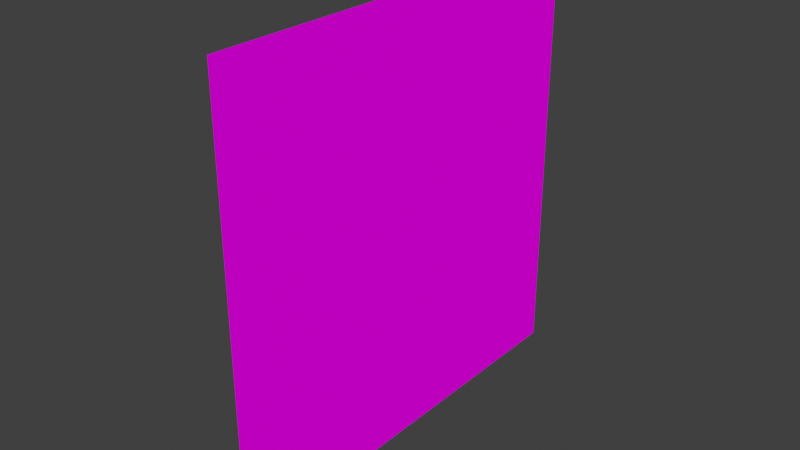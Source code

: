 # Source: buck.blend  (saved by Blender 4.3.34; exported with 4.5.12 LTS)
import bpy
from mathutils import Matrix  # noqa: F401  (used for matrix-valued properties, if any)

bpy.ops.wm.read_factory_settings(use_empty=True)
scene = bpy.context.scene
scene.name = 'Scene'

# ---- collections
col_collection = bpy.data.collections.new('Collection'); scene.collection.children.link(col_collection)

# ---- images (referenced by path relative to the original .blend; pixels are not part of the script)
import os
ASSET_DIR = os.environ.get("B2B_ASSET_DIR", "")  # directory of the original .blend (textures are referenced by path, not embedded)
HERE = os.path.dirname(os.path.abspath(__file__))  # packed textures are extracted next to this script under _unpacked/

def load_image(name, relpath, width, height, colorspace="sRGB"):
    """Load a texture the original file referenced (path relative to the .blend, or extracted next to this script)."""
    p = next((c for c in (os.path.join(HERE, relpath), os.path.join(ASSET_DIR, relpath)) if relpath and os.path.exists(c)), "")
    if p:
        img = bpy.data.images.load(p, check_existing=True)
        img.name = name
    else:  # same state as the original file: an image datablock whose file is absent (Cycles renders it pink)
        img = bpy.data.images.new(name, width, height)
        img.source = "FILE"
        img.filepath = "//" + (relpath or name)
    img.colorspace_settings.name = colorspace
    return img
img_idle_png = load_image('idle.png', 'idle.png', 1024, 1024, 'sRGB')

# ---- materials (node trees are filled in below, after node groups)
mat_idle = bpy.data.materials.new('idle')
mat_idle.surface_render_method = 'BLENDED'
mat_idle.blend_method = 'BLEND'
mat_idle.use_transparency_overlap = False
mat_idle.show_transparent_back = False
mat_idle.use_transparent_shadow = False

# ---- material node trees
mat_idle.use_nodes = True; mat_idle.node_tree.nodes.clear()
_N = mat_idle.node_tree.nodes; _L = mat_idle.node_tree.links
n0 = _N.new('ShaderNodeOutputMaterial'); n0.name = 'Material Output'; n0.location = (285, 302)
n1 = _N.new('ShaderNodeTexImage'); n1.name = 'Image Texture'; n1.location = (-360, 308)
n1.image = img_idle_png
n1.interpolation = 'Closest'
n1.extension = 'CLIP'
n2 = _N.new('ShaderNodeBsdfPrincipled'); n2.name = 'Principled BSDF'; n2.location = (-20, 318)
n2.distribution = 'GGX'
n2.subsurface_method = 'RANDOM_WALK_SKIN'
n2.inputs[2].default_value = 1.0
n2.inputs[3].default_value = 1.0
n2.inputs[11].default_value = 1.641
n2.inputs[13].default_value = 0.0
n2.inputs[20].default_value = 0.0
n2.inputs[27].default_value = (0.0, 0.0, 0.0, 1.0)
n2.inputs[28].default_value = 1.0
_L.new(n1.outputs[0], n2.inputs[0])
_L.new(n2.outputs[0], n0.inputs[0])
_L.new(n1.outputs[1], n2.inputs[4])
n0.is_active_output = True

# ---- world
world_world = bpy.data.worlds.new('World'); scene.world = world_world
world_world.use_nodes = True; world_world.node_tree.nodes.clear()
_N = world_world.node_tree.nodes; _L = world_world.node_tree.links
n0 = _N.new('ShaderNodeOutputWorld'); n0.name = 'World Output'; n0.location = (300, 300)
n1 = _N.new('ShaderNodeBackground'); n1.name = 'Background'; n1.location = (10, 300)
n1.inputs[0].default_value = (0.05088, 0.05088, 0.05088, 1.0)
_L.new(n1.outputs[0], n0.inputs[0])
n0.is_active_output = True
world_world.color = (0.05088, 0.05088, 0.05088)
world_world.use_sun_shadow = False
world_world.sun_shadow_jitter_overblur = 0.0

# ---- meshes
me_plane_003 = bpy.data.meshes.new('Plane.003')
me_plane_003.from_pydata([(-1.284, -0.9848, -0.25), (-1.072, -0.6421, -0.25), (-1.285, -0.5855, -0.25), (-1.073, -0.5857, -0.25), (-1.072, -0.9866, -0.25), (-1.284, -0.9848, -0.0625), (-1.072, -0.6421, -0.0625), (-1.285, -0.5855, -0.0625), (-1.073, -0.5857, -0.0625), (-1.072, -0.9849, -0.0625), (-0.5126, -0.9849, -0.0625), (-0.9746, -0.6435, -0.0625), (-0.9746, -0.9849, -0.0625), (-0.8521, 0.6088, -0.25), (-1.285, 0.6002, -0.25), (-1.072, 0.7858, -0.25), (-1.285, 0.9288, -0.25), (-1.072, 0.9272, -0.25), (-1.073, 0.6045, -0.25), (-0.8521, 0.6088, -0.0625), (-0.732, 0.7846, -0.0625), (-1.072, 0.7858, -0.0625), (-1.285, 0.9288, -0.0625), (-1.072, 0.9272, -0.0625), (-1.073, 0.6045, -0.0625), (-1.285, 0.6002, -0.0625), (-0.5126, -0.9885, -0.25), (0.4036, -0.8549, -0.25), (-0.2666, 0.9955, -0.25), (0.6794, 0.5158, -0.25), (0.9202, -0.1273, -0.25), (0.7262, -0.5483, -0.25), (0.8618, 0.1995, -0.25), (0.1753, -0.9968, -0.25), (-1.107, -0.003932, -0.25), (-0.9746, -0.6435, -0.25), (-0.732, 0.7846, -0.25), (-0.5796, 0.9565, -0.25), (-1.04, 0.3305, -0.25), (0.8661, -0.3554, -0.25), (0.9273, 0.05369, -0.25), (0.7739, 0.3687, -0.25), (0.5772, 1.209, -0.25), (0.8731, 0.7269, -0.25), (0.8125, 0.6082, -0.25), (0.8719, 0.9623, -0.25), (0.1221, 1.209, -0.25), (-0.06902, 1.199, -0.25), (0.3664, 1.298, -0.25), (0.1217, 1.293, -0.25), (0.783, 1.082, -0.25), (0.6961, 1.147, -0.25), (-0.6833, 0.898, -0.25), (-0.8419, -1.16, -0.25), (-0.6232, -1.276, -0.25), (-1.276, -1.615, -0.25), (-1.175, -1.681, -0.25), (0.8743, 0.85, -0.25), (1.023, 0.733, -0.25), (1.024, 0.8438, -0.25), (0.8731, 0.7269, -0.09375), (0.8743, 0.85, -0.09375), (1.023, 0.733, -0.09375), (1.024, 0.8438, -0.09375), (-0.6232, -1.276, -0.009222), (0.3664, 1.298, -0.009222), (0.5772, 1.209, -0.009222), (-0.8521, 0.6088, -0.009222), (-0.5796, 0.9565, -0.009222), (0.1221, 1.209, -0.009222), (0.8618, 0.1995, -0.009222), (0.4036, -0.8549, -0.009222), (-1.276, -1.615, -0.009222), (0.783, 1.082, -0.009222), (0.8125, 0.6082, -0.009222), (-1.04, 0.3305, -0.009222), (0.1217, 1.293, -0.009222), (0.1753, -0.9968, -0.009222), (-0.2666, 0.9955, -0.009222), (0.8731, 0.7269, -0.009222), (0.6961, 1.147, -0.009222), (-1.175, -1.681, -0.009222), (0.8719, 0.9623, -0.009222), (0.8661, -0.3554, -0.009222), (-1.107, -0.003932, -0.009222), (0.6794, 0.5158, -0.009222), (-0.6833, 0.898, -0.009222), (-0.5126, -0.9849, -0.009222), (0.9273, 0.05369, -0.009222), (-0.9746, -0.6435, -0.009222), (0.9202, -0.1273, -0.009222), (0.8743, 0.85, -0.009222), (-0.8419, -1.16, -0.009222), (-0.06902, 1.199, -0.009222), (0.7739, 0.3687, -0.009222), (-0.732, 0.7846, -0.009222), (0.7262, -0.5483, -0.009222), (-0.5126, -0.9885, -0.009222)], [], [(7, 8, 3, 2), (8, 6, 1, 3), (5, 7, 2, 0), (3, 1, 4, 0, 2), (26, 4, 1, 35), (0, 4, 9, 5), (5, 9, 6, 8, 7), (9, 4, 26, 10, 12), (9, 12, 11, 6), (12, 10, 11), (21, 20, 36, 15), (22, 23, 17, 16), (23, 21, 15, 17), (19, 24, 18, 13), (25, 22, 16, 14), (13, 18, 15, 36), (17, 15, 18, 14, 16), (18, 24, 25, 14), (19, 20, 21, 23, 22, 25, 24), (47, 46, 42, 51, 50, 45, 57, 43, 44, 29, 28), (33, 54, 53, 26), (54, 56, 55, 53), (43, 79, 74, 44), (45, 82, 91, 57), (19, 67, 95, 20), (1, 6, 11, 35), (57, 59, 58, 43), (63, 62, 58, 59), (62, 60, 43, 58), (61, 63, 59, 57), (61, 60, 62, 63), (43, 60, 79), (19, 13, 67), (13, 38, 75, 67), (35, 34, 38, 13, 36, 52, 37, 28, 29, 41, 32, 40, 30, 39, 31, 27, 33, 26), (49, 48, 42, 46), (71, 77, 33, 27), (84, 75, 38, 34), (94, 70, 32, 41), (73, 82, 45, 50), (64, 81, 56, 54), (70, 88, 40, 32), (88, 90, 30, 40), (65, 66, 42, 48), (81, 72, 55, 56), (96, 71, 27, 31), (83, 96, 31, 39), (77, 64, 54, 33), (89, 84, 34, 35), (90, 83, 39, 30), (68, 78, 28, 37), (74, 85, 29, 44), (92, 97, 26, 53), (95, 36, 20), (78, 93, 47, 28), (95, 86, 52, 36), (86, 68, 37, 52), (91, 79, 60, 61), (85, 94, 41, 29), (87, 89, 11, 10), (66, 80, 51, 42), (80, 73, 50, 51), (72, 92, 53, 55), (47, 93, 69, 46), (49, 46, 69, 76), (49, 76, 65, 48)])
_uv = me_plane_003.uv_layers.new(name='UVMap')
_uv.uv.foreach_set('vector', [0.4208, 0.001591, 0.4208, 0.02107, 0.4208, 0.02107, 0.4208, 0.001591, 0.4208, 0.02107, 0.413, 0.02115, 0.413, 0.02115, 0.4208, 0.02107, 0.3658, 0.001667, 0.4208, 0.001591, 0.4208, 0.001591, 0.3658, 0.001667, 0.4208, 0.02107, 0.413, 0.02115, 0.3656, 0.02114, 0.3658, 0.001667, 0.4208, 0.001591, 0.3653, 0.07247, 0.3656, 0.02114, 0.413, 0.02115, 0.4128, 0.03009, 0.3658, 0.001667, 0.3656, 0.02114, 0.3658, 0.02115, 0.3658, 0.001667, 0.3658, 0.001667, 0.3658, 0.02115, 0.413, 0.02115, 0.4208, 0.02107, 0.4208, 0.001591, 0.3658, 0.02115, 0.3656, 0.02114, 0.3653, 0.07247, 0.3658, 0.07247, 0.3658, 0.03009, 0.3658, 0.02115, 0.3658, 0.03009, 0.4128, 0.03009, 0.413, 0.02115, 0.3658, 0.03009, 0.3658, 0.07247, 0.4128, 0.03009, 0.6095, 0.02116, 0.6094, 0.05234, 0.6094, 0.05234, 0.6095, 0.02116, 0.6292, 0.001602, 0.629, 0.02116, 0.629, 0.02116, 0.6292, 0.001602, 0.629, 0.02116, 0.6095, 0.02116, 0.6095, 0.02116, 0.629, 0.02116, 0.5852, 0.04132, 0.5846, 0.02107, 0.5846, 0.02107, 0.5852, 0.04132, 0.584, 0.001602, 0.6292, 0.001602, 0.6292, 0.001602, 0.584, 0.001602, 0.5852, 0.04132, 0.5846, 0.02107, 0.6095, 0.02116, 0.6094, 0.05234, 0.629, 0.02116, 0.6095, 0.02116, 0.5846, 0.02107, 0.584, 0.001602, 0.6292, 0.001602, 0.5846, 0.02107, 0.5846, 0.02107, 0.584, 0.001602, 0.584, 0.001602, 0.5852, 0.04132, 0.6094, 0.05234, 0.6095, 0.02116, 0.629, 0.02116, 0.6292, 0.001602, 0.584, 0.001602, 0.5846, 0.02107, 0.6663, 0.1132, 0.6678, 0.1307, 0.6678, 0.1724, 0.6592, 0.1834, 0.6503, 0.1913, 0.6338, 0.1995, 0.6184, 0.1997, 0.6014, 0.1996, 0.5852, 0.1939, 0.5724, 0.1818, 0.6384, 0.09504, 0.364, 0.1355, 0.3259, 0.06333, 0.3416, 0.04203, 0.3657, 0.07236, 0.3259, 0.0629, 0.27, 0.0117, 0.2791, 0.002453, 0.3418, 0.04206, 0.6014, 0.1996, 0.6014, 0.1996, 0.5851, 0.194, 0.5851, 0.194, 0.6338, 0.1995, 0.6338, 0.1995, 0.6184, 0.1997, 0.6184, 0.1997, 0.5852, 0.04132, 0.5852, 0.04132, 0.6094, 0.05234, 0.6094, 0.05234, 0.413, 0.02115, 0.413, 0.02115, 0.4128, 0.03009, 0.4128, 0.03009, 0.6184, 0.1997, 0.6175, 0.2135, 0.6023, 0.2134, 0.6014, 0.1996, 0.6175, 0.2135, 0.6023, 0.2134, 0.6023, 0.2134, 0.6175, 0.2135, 0.6023, 0.2134, 0.6014, 0.1996, 0.6014, 0.1996, 0.6023, 0.2134, 0.6184, 0.1997, 0.6175, 0.2135, 0.6175, 0.2135, 0.6184, 0.1997, 0.6184, 0.1997, 0.6014, 0.1996, 0.6023, 0.2134, 0.6175, 0.2135, 0.6014, 0.1996, 0.6014, 0.1996, 0.6014, 0.1996, 0.5852, 0.04132, 0.5852, 0.04132, 0.5852, 0.04132, 0.5852, 0.04132, 0.5468, 0.02405, 0.5468, 0.02405, 0.5852, 0.04132, 0.4128, 0.03009, 0.5008, 0.01797, 0.5468, 0.02405, 0.5852, 0.04132, 0.6094, 0.05234, 0.625, 0.05681, 0.633, 0.06633, 0.6381, 0.09521, 0.5724, 0.1818, 0.5521, 0.1905, 0.5288, 0.1986, 0.5088, 0.2046, 0.4838, 0.2039, 0.4524, 0.1989, 0.4168, 0.1841, 0.3837, 0.1565, 0.3642, 0.1356, 0.3653, 0.07247, 0.6793, 0.1307, 0.6801, 0.1531, 0.6678, 0.1724, 0.6678, 0.1307, 0.3837, 0.1565, 0.3642, 0.1356, 0.3642, 0.1356, 0.3837, 0.1565, 0.5008, 0.01797, 0.5468, 0.02405, 0.5468, 0.02405, 0.5008, 0.01797, 0.5521, 0.1905, 0.5288, 0.1986, 0.5288, 0.1986, 0.5521, 0.1905, 0.6503, 0.1913, 0.6338, 0.1995, 0.6338, 0.1995, 0.6503, 0.1913, 0.3257, 0.06232, 0.27, 0.0117, 0.27, 0.0117, 0.3257, 0.06232, 0.5288, 0.1986, 0.5088, 0.2046, 0.5088, 0.2046, 0.5288, 0.1986, 0.5088, 0.2046, 0.4838, 0.2039, 0.4838, 0.2039, 0.5088, 0.2046, 0.6801, 0.1531, 0.6678, 0.1724, 0.6678, 0.1724, 0.6801, 0.1531, 0.27, 0.0117, 0.2791, 0.002453, 0.2791, 0.002453, 0.27, 0.0117, 0.4168, 0.1841, 0.3837, 0.1565, 0.3837, 0.1565, 0.4168, 0.1841, 0.4524, 0.1989, 0.4168, 0.1841, 0.4168, 0.1841, 0.4524, 0.1989, 0.3642, 0.1356, 0.3257, 0.06232, 0.3257, 0.06232, 0.3642, 0.1356, 0.4128, 0.03009, 0.5008, 0.01797, 0.5008, 0.01797, 0.4128, 0.03009, 0.4838, 0.2039, 0.4524, 0.1989, 0.4524, 0.1989, 0.4838, 0.2039, 0.633, 0.06633, 0.6384, 0.09504, 0.6384, 0.09504, 0.633, 0.06633, 0.5851, 0.194, 0.5724, 0.1818, 0.5724, 0.1818, 0.5851, 0.194, 0.3417, 0.04226, 0.3653, 0.07247, 0.3653, 0.07247, 0.3417, 0.04226, 0.6094, 0.05234, 0.6094, 0.05234, 0.6094, 0.05234, 0.6384, 0.09504, 0.6663, 0.1132, 0.6663, 0.1132, 0.6384, 0.09504, 0.6094, 0.05234, 0.625, 0.05681, 0.625, 0.05681, 0.6094, 0.05234, 0.625, 0.05681, 0.633, 0.06633, 0.633, 0.06633, 0.625, 0.05681, 0.6184, 0.1997, 0.6014, 0.1996, 0.6014, 0.1996, 0.6184, 0.1997, 0.5724, 0.1818, 0.5521, 0.1905, 0.5521, 0.1905, 0.5724, 0.1818, 0.3658, 0.07247, 0.4128, 0.03009, 0.4128, 0.03009, 0.3658, 0.07247, 0.6678, 0.1724, 0.6592, 0.1834, 0.6592, 0.1834, 0.6678, 0.1724, 0.6592, 0.1834, 0.6503, 0.1913, 0.6503, 0.1913, 0.6592, 0.1834, 0.2791, 0.002453, 0.3417, 0.04226, 0.3417, 0.04226, 0.2791, 0.002453, 0.6663, 0.1132, 0.6663, 0.1132, 0.6691, 0.124, 0.6678, 0.1307, 0.6793, 0.137, 0.6709, 0.1371, 0.6709, 0.1313, 0.679, 0.1313, 0.6793, 0.1307, 0.6793, 0.1292, 0.6801, 0.1531, 0.6801, 0.1531])
me_plane_003.materials.append(mat_idle)
me_plane_003.use_remesh_fix_poles = True
me_plane_003.use_remesh_preserve_attributes = False
me_plane_003.update()
me_idle = bpy.data.meshes.new('idle')
me_idle.from_pydata([(-0.5, -0.5, 0.0), (0.5, -0.5, 0.0), (-0.5, 0.5, 0.0), (0.5, 0.5, 0.0)], [], [(0, 1, 3, 2)])
_uv = me_idle.uv_layers.new(name='UVMap')
_uv.uv.foreach_set('vector', [0.0, 0.0, 1.0, 0.0, 1.0, 1.0, 0.0, 1.0])
me_idle.materials.append(mat_idle)
me_idle.use_remesh_fix_poles = True
me_idle.use_remesh_preserve_attributes = False
me_idle.update()
me_plane_001 = bpy.data.meshes.new('Plane.001')
me_plane_001.from_pydata([(0.1221, 1.209, -0.125), (0.1217, 1.293, -0.125), (-0.2337, 1.208, -0.125), (-0.2341, 1.291, -0.125), (0.1221, 1.209, -0.0625), (0.1217, 1.293, -0.0625), (-0.2337, 1.208, -0.0625), (-0.2341, 1.291, -0.0625)], [], [(0, 2, 3, 1), (6, 7, 3, 2), (7, 5, 1, 3), (4, 6, 2, 0), (4, 5, 7, 6)])
_uv = me_plane_001.uv_layers.new(name='UVMap')
_uv.uv.foreach_set('vector', [0.6678, 0.1307, 0.6676, 0.09805, 0.6791, 0.09802, 0.6793, 0.1307, 0.6676, 0.09805, 0.6791, 0.09802, 0.6791, 0.09802, 0.6676, 0.09805, 0.6791, 0.09802, 0.6793, 0.1307, 0.6793, 0.1307, 0.6791, 0.09802, 0.6678, 0.1307, 0.6676, 0.09805, 0.6676, 0.09805, 0.6678, 0.1307, 0.6678, 0.1307, 0.6793, 0.1307, 0.6791, 0.09802, 0.6676, 0.09805])
me_plane_001.materials.append(None)
me_plane_001.use_remesh_fix_poles = True
me_plane_001.use_remesh_preserve_attributes = False
me_plane_001.update()
arm_armature = bpy.data.armatures.new('Armature')  # bones are not reproduced

# ---- objects
ob_plane_001 = bpy.data.objects.new('Plane.001', me_plane_003)
ob_idle = bpy.data.objects.new('idle', me_idle)
ob_skel = bpy.data.objects.new('skel', arm_armature)
ob_plane_002 = bpy.data.objects.new('Plane.002', me_plane_001)

# ---- transforms, parenting, visibility, modifiers, constraints
ob_plane_001.parent = ob_skel
ob_plane_001.location = (-2.22e-16, 0.0, -3.725e-09)
ob_plane_001.rotation_euler = (-0.0, -1.571, 0.0)
ob_plane_001.scale = (0.4666, 0.7, 0.5)
_vg = ob_plane_001.vertex_groups.new(name='front_body')
for _i, _w in zip([13, 19, 27, 29, 30, 31, 32, 34, 35, 36, 38, 39, 40, 41, 43, 44, 57, 58, 59, 60, 61, 62, 63, 67, 70, 74, 75, 79, 83, 84, 85, 88, 89, 90, 94, 96], [0.08176, 0.001215, 0.01957, 0.1677, 0.255, 0.1159, 0.3701, 0.3669, 0.0329, 0.005737, 0.2628, 0.1775, 0.329, 0.2688, 0.05515, 0.1004, 0.009424, 0.02234, 0.01406, 0.02507, 0.001012, 0.01969, 0.01102, 0.07403, 0.3694, 0.1159, 0.3032, 0.05825, 0.1687, 0.2946, 0.2467, 0.3416, 0.01061, 0.2505, 0.3268, 0.1078]): _vg.add([_i], _w, 'REPLACE')
_vg = ob_plane_001.vertex_groups.new(name='head')
for _i, _w in zip([28, 29, 30, 31, 32, 39, 40, 41, 42, 43, 44, 45, 48, 50, 51, 57, 58, 59, 60, 61, 62, 63, 66, 70, 73, 74, 79, 80, 82, 83, 85, 88, 90, 91, 94, 96], [0.01693, 0.3733, 0.1127, 0.02966, 0.1824, 0.0727, 0.1477, 0.2804, 0.08675, 0.3326, 0.3473, 0.3034, 0.01995, 0.2245, 0.1455, 0.3174, 0.3273, 0.3215, 0.3245, 0.3162, 0.324, 0.3203, 0.06388, 0.1782, 0.1636, 0.3174, 0.3223, 0.1094, 0.2774, 0.06886, 0.2875, 0.1414, 0.1063, 0.3087, 0.2384, 0.02965]): _vg.add([_i], _w, 'REPLACE')
_vg = ob_plane_001.vertex_groups.new(name='lower_mouth')
for _i, _w in zip([28, 29, 30, 32, 40, 41, 42, 43, 44, 45, 46, 47, 48, 49, 50, 51, 57, 58, 59, 60, 61, 62, 63, 65, 66, 68, 69, 70, 73, 74, 78, 79, 80, 82, 85, 86, 88, 90, 91, 93, 94], [0.09364, 0.104, 0.01745, 0.05434, 0.03879, 0.08054, 0.09762, 0.2531, 0.1994, 0.2952, 0.06521, 0.44, 0.04902, 0.02151, 0.224, 0.1502, 0.2758, 0.2776, 0.278, 0.2816, 0.2844, 0.2802, 0.2811, 0.002651, 0.06739, 0.06444, 0.0652, 0.06029, 0.1612, 0.2271, 0.246, 0.2689, 0.1102, 0.2683, 0.1416, 0.01469, 0.04025, 0.01537, 0.2849, 0.9927, 0.09122]): _vg.add([_i], _w, 'REPLACE')
_vg = ob_plane_001.vertex_groups.new(name='upper_mouth')
for _i, _w in zip([28, 29, 30, 32, 40, 41, 42, 43, 44, 45, 46, 47, 48, 49, 50, 51, 57, 58, 59, 60, 61, 62, 63, 65, 66, 69, 70, 73, 74, 76, 78, 79, 80, 82, 85, 88, 90, 91, 94], [0.1189, 0.1181, 0.02606, 0.06134, 0.05006, 0.09118, 0.8007, 0.2869, 0.2203, 0.3841, 0.8756, 0.382, 0.901, 0.9323, 0.5379, 0.6912, 0.3379, 0.3131, 0.3278, 0.3151, 0.3433, 0.3196, 0.3309, 0.9477, 0.8612, 0.9327, 0.06738, 0.6635, 0.244, 0.99, 0.04811, 0.2965, 0.7711, 0.4352, 0.1546, 0.05065, 0.02356, 0.3624, 0.1011]): _vg.add([_i], _w, 'REPLACE')
_vg = ob_plane_001.vertex_groups.new(name='front_leg_r')
for _i, _w in zip([13, 14, 15, 18, 19, 20, 21, 24, 25, 28, 29, 30, 32, 34, 36, 37, 38, 40, 41, 43, 44, 46, 47, 52, 58, 67, 68, 70, 74, 75, 78, 79, 84, 85, 86, 88, 90, 94, 95], [0.7799, 0.5119, 0.0905, 0.8492, 0.9087, 0.9219, 0.1519, 0.8497, 0.5241, 0.7385, 0.138, 0.006588, 0.07128, 0.1243, 0.8894, 0.9609, 0.4416, 0.0503, 0.105, 0.03276, 0.0761, 0.04433, 0.1635, 0.9352, 0.002251, 0.8166, 0.9013, 0.06109, 0.04335, 0.4183, 0.6833, 0.005642, 0.139, 0.07528, 0.9291, 0.04067, 0.002805, 0.07663, 0.9353]): _vg.add([_i], _w, 'REPLACE')
_vg = ob_plane_001.vertex_groups.new(name='front_lower_leg_r')
for _i, _w in zip([0, 1, 2, 3, 4, 5, 7, 10, 11, 13, 14, 15, 16, 17, 18, 19, 20, 21, 22, 23, 24, 25, 26, 28, 29, 32, 33, 34, 35, 36, 37, 38, 42, 43, 46, 47, 48, 49, 51, 52, 53, 54, 57, 67, 68, 69, 75, 78, 84, 86, 87, 89, 92, 93, 95, 97], [0.0, 0.0, 0.0, 0.0, 0.0, 0.0, 0.0, 0.0, 0.0, 7.741e-10, 1.422e-06, 1.97e-06, 0.0, 0.0, 7.569e-09, 6.127e-05, 0.0, 0.0002738, 0.0, 0.0, 0.002016, 1.893e-05, 0.0, 0.0, 0.0, 0.0, 0.0, 1.672e-05, 0.0, 4.122e-07, 0.0, 1.695e-07, 0.0, 0.0, 0.0, 0.0, 0.0, 0.0, 0.0, 0.0, 0.0, 0.0, 0.0, 6.983e-06, 0.0, 0.0, 3.161e-08, 0.0, 2.018e-08, 0.0, 0.0, 0.0, 0.0, 0.0, 0.0, 0.0]): _vg.add([_i], _w, 'REPLACE')
_vg = ob_plane_001.vertex_groups.new(name='front_foot_r')
for _i, _w in zip([13, 14, 15, 16, 17, 18, 19, 20, 21, 22, 23, 24, 25, 36, 67, 95], [0.01995, 0.4864, 0.9043, 0.9887, 0.9834, 0.132, 0.02659, 0.06238, 0.8461, 0.9991, 0.9793, 0.1436, 0.475, 0.02292, 0.01991, 0.02136]): _vg.add([_i], _w, 'REPLACE')
_vg = ob_plane_001.vertex_groups.new(name='front_leg_l')
_vg = ob_plane_001.vertex_groups.new(name='front_lower_leg_l')
_vg = ob_plane_001.vertex_groups.new(name='front_foot_l')
_vg = ob_plane_001.vertex_groups.new(name='upper_tail')
for _i, _w in zip([26, 27, 31, 33, 71, 77, 92, 96, 97], [0.05926, 0.1481, 0.01472, 0.2382, 0.1161, 0.2396, 0.01379, 0.02647, 0.7058]): _vg.add([_i], _w, 'REPLACE')
_vg = ob_plane_001.vertex_groups.new(name='lower_tail')
for _i, _w in zip([26, 53, 54, 55, 56, 64, 72, 81, 92, 97], [0.07216, 0.8907, 0.9454, 0.9896, 0.9912, 0.9892, 0.9908, 0.9937, 0.9409, 0.09677]): _vg.add([_i], _w, 'REPLACE')
_vg = ob_plane_001.vertex_groups.new(name='back_leg_r')
for _i, _w in zip([0, 1, 3, 4, 5, 6, 9, 10, 11, 12, 26, 27, 31, 33, 35, 39, 53, 54, 71, 77, 83, 87, 89, 92, 96, 97], [0.5343, 0.0609, 0.0001051, 0.9325, 0.536, 0.1312, 0.9224, 0.9499, 0.1832, 0.9661, 0.7799, 0.1635, 0.02209, 0.2639, 0.1725, 0.002861, 0.119, 0.0148, 0.1237, 0.2429, 0.002496, 0.9486, 0.1787, 0.006819, 0.0335, 0.1776]): _vg.add([_i], _w, 'REPLACE')
_vg = ob_plane_001.vertex_groups.new(name='back_lower_leg_r')
for _i, _w in zip([0, 1, 2, 3, 4, 5, 6, 7, 9, 10, 11, 12, 13, 14, 15, 16, 17, 18, 19, 22, 24, 25, 26, 27, 28, 29, 30, 31, 32, 33, 34, 35, 36, 37, 38, 39, 40, 41, 42, 43, 44, 45, 46, 47, 48, 49, 50, 51, 52, 53, 54, 55, 56, 57, 58, 59, 64, 65, 66, 67, 69, 70, 71, 72, 73, 74, 75, 77, 78, 79, 80, 81, 82, 83, 84, 85, 86, 87, 88, 89, 90, 91, 92, 94, 95, 96, 97], [4.081e-09, 1.259e-07, 0.0, 2.434e-06, 6.105e-11, 0.0, 0.1338, 0.0, 2.305e-05, 1.616e-06, 0.0005858, 8.262e-05, 0.0, 0.0, 0.0, 0.0, 0.0, 0.0, 0.0, 0.0, 0.0, 0.0, 5.831e-06, 0.0, 0.0, 0.0, 0.0, 0.0, 0.0, 0.0, 1.519e-06, 5.111e-09, 0.0, 0.0, 1.161e-06, 0.0, 0.0, 0.0, 0.0, 0.0, 0.0, 0.0, 0.0, 0.0, 0.0, 0.0, 0.0, 0.0, 0.0, 0.0, 0.0, 0.0, 0.0, 0.0, 0.0, 0.0, 0.0, 0.0, 0.0, 0.0, 0.0, 0.0, 0.0, 0.0, 0.0, 0.0, 0.001721, 0.0, 0.0, 0.0, 0.0, 0.0, 0.0, 0.0, 7.931e-06, 0.0, 0.0, 2.395e-06, 0.0, 4.833e-08, 0.0, 0.0, 0.0, 0.0, 0.0, 0.0, 0.0]): _vg.add([_i], _w, 'REPLACE')
_vg = ob_plane_001.vertex_groups.new(name='back_foot_r')
for _i, _w in zip([0, 1, 2, 3, 4, 5, 6, 7, 8, 9, 11, 12, 13, 19, 26, 34, 35, 38, 67, 75, 84, 89], [0.4648, 0.9102, 0.9822, 0.9614, 0.06225, 0.4635, 0.8519, 0.9827, 0.9794, 0.07429, 0.7237, 0.00962, 0.01853, 0.0, 0.04291, 0.002477, 0.6977, 0.001304, 0.001966, 0.01206, 2.721e-07, 0.693]): _vg.add([_i], _w, 'REPLACE')
_vg = ob_plane_001.vertex_groups.new(name='back_leg_l')
for _i, _w in zip([27, 31, 33, 34, 39, 53, 54, 64, 71, 77, 84, 92, 96], [0.06527, 6.202e-06, 0.003537, 0.0, 0.0, 0.0, 0.0, 0.0, 0.04824, 0.2394, 0.0, 0.0, 0.02606]): _vg.add([_i], _w, 'REPLACE')
_vg = ob_plane_001.vertex_groups.new(name='back_lower_leg_l')
_vg = ob_plane_001.vertex_groups.new(name='back_foot_l')
_vg = ob_plane_001.vertex_groups.new(name='toof')
_vg = ob_plane_001.vertex_groups.new(name='rear_body')
for _i, _w in zip([11, 13, 27, 29, 30, 31, 32, 33, 34, 35, 38, 39, 40, 41, 44, 67, 70, 71, 74, 75, 77, 83, 84, 85, 88, 89, 90, 94, 96], [0.07493, 0.07161, 0.3906, 0.07619, 0.4166, 0.6317, 0.2032, 0.3088, 0.3946, 0.06603, 0.2112, 0.5398, 0.2962, 0.1353, 0.03718, 0.05362, 0.2068, 0.3412, 0.02569, 0.1974, 0.3126, 0.55, 0.4217, 0.07331, 0.2966, 0.1044, 0.4356, 0.1295, 0.5948]): _vg.add([_i], _w, 'REPLACE')
_vg = ob_plane_001.vertex_groups.new(name='back_leg_r')
for _i, _w in zip([0, 1, 4, 5, 6, 9, 10, 11, 12, 26, 27, 29, 30, 31, 32, 33, 35, 39, 40, 43, 44, 57, 60, 71, 74, 77, 83, 85, 87, 88, 89, 90, 96], [0.5268, 0.03729, 0.9076, 0.531, 0.1201, 0.9018, 0.4243, 0.1256, 0.9241, 0.07418, 0.002143, 0.0, 0.000104, 0.0004018, 0.0, 0.0006171, 0.05173, 0.001564, 0.0003878, 0.0, 0.0, 0.0, 0.0, 1.836e-05, 0.0, 0.006637, 0.0009996, 0.0, 0.2839, 0.002135, 0.1044, 6.424e-06, 0.001215]): _vg.add([_i], _w, 'REPLACE')
_vg = ob_plane_001.vertex_groups.new(name='back_foot_r')
for _i, _w in zip([0, 1, 2, 3, 4, 5, 6, 7, 8, 9, 11, 12, 26, 27, 34, 35, 38, 71, 75, 77, 84, 89, 96], [0.4707, 0.9041, 0.9814, 0.9595, 0.06905, 0.4674, 0.8461, 0.9814, 0.9713, 0.08404, 0.2572, 0.02735, 0.0004621, 0.0, 3.585e-07, 0.6752, 0.002576, 0.0, 4.965e-06, 0.0, 0.0, 0.05123, 0.0]): _vg.add([_i], _w, 'REPLACE')
_vg = ob_plane_001.vertex_groups.new(name='back_leg_l')
for _i, _w in zip([5, 9, 10, 12, 26, 27, 30, 31, 32, 33, 39, 40, 41, 53, 54, 70, 71, 77, 83, 87, 88, 90, 92, 96], [0.0, 0.0, 0.0, 0.0, 0.0, 0.001398, 0.005974, 0.0004505, 0.0, 0.0007709, 0.02579, 0.0001088, 0.0, 0.0, 0.0, 0.0, 5.312e-07, 0.0001157, 0.0002462, 0.0, 0.003341, 1.95e-07, 0.0, 1.979e-06]): _vg.add([_i], _w, 'REPLACE')
_vg = ob_plane_001.vertex_groups.new(name='back_foot_l')
for _i, _w in zip([6, 11, 64, 89], [0.0, 0.0, 0.0, 0.0]): _vg.add([_i], _w, 'REPLACE')
_vg = ob_plane_001.vertex_groups.new(name='tail')
for _i, _w in zip([1, 2, 3, 6, 7, 8, 10, 11, 12, 26, 27, 30, 31, 33, 34, 35, 39, 41, 53, 54, 55, 56, 64, 71, 72, 77, 81, 83, 84, 87, 89, 90, 92, 96, 97], [0.0, 0.0, 0.0, 0.0, 0.0, 0.0, 0.5464, 5.229e-05, 0.01582, 0.8421, 4.919e-05, 0.003538, 1.439e-05, 0.09523, 0.0, 0.002988, 9.441e-05, 0.0, 1.0, 0.9726, 1.0, 0.9992, 0.9865, 0.002698, 1.0, 0.08906, 0.9996, 0.02763, 0.0, 0.6928, 9.789e-06, 0.002006, 1.0, 0.009798, 0.9954]): _vg.add([_i], _w, 'REPLACE')
_m = ob_plane_001.modifiers.new('Mirror', 'MIRROR')
_m.use_axis = (False, False, True)
_m.merge_threshold = 0.02
_m = ob_plane_001.modifiers.new('Armature', 'ARMATURE')
_m.object = ob_skel
ob_idle.location = (0.1657, 0.0, 1.9)
ob_idle.rotation_euler = (-1.571, 3.142, -1.571)
ob_idle.scale = (5.0, 5.0, 5.0)
ob_skel.location = (0.0, 0.0, 0.0)
ob_plane_002.parent = ob_skel
ob_plane_002.location = (-2.22e-16, 0.0, -3.725e-09)
ob_plane_002.rotation_euler = (-0.0, -1.571, 0.0)
ob_plane_002.scale = (0.4666, 0.7, 0.5)
_vg = ob_plane_002.vertex_groups.new(name='front_body')
_vg = ob_plane_002.vertex_groups.new(name='head')
_vg = ob_plane_002.vertex_groups.new(name='lower_mouth')
_vg = ob_plane_002.vertex_groups.new(name='upper_mouth')
for _i, _w in zip([0, 1, 2, 4, 5, 6], [0.4612, 0.2136, 0.01428, 0.2902, 0.1908, 0.006127]): _vg.add([_i], _w, 'REPLACE')
_vg = ob_plane_002.vertex_groups.new(name='front_leg_r')
_vg = ob_plane_002.vertex_groups.new(name='front_lower_leg_r')
for _i, _w in zip([0, 1, 2, 3, 5, 6, 7], [0.0, 0.0, 0.0, 0.0, 0.0, 0.0, 0.0]): _vg.add([_i], _w, 'REPLACE')
_vg = ob_plane_002.vertex_groups.new(name='front_foot_r')
_vg = ob_plane_002.vertex_groups.new(name='front_leg_l')
_vg = ob_plane_002.vertex_groups.new(name='front_lower_leg_l')
_vg = ob_plane_002.vertex_groups.new(name='front_foot_l')
_vg = ob_plane_002.vertex_groups.new(name='upper_tail')
_vg = ob_plane_002.vertex_groups.new(name='lower_tail')
_vg = ob_plane_002.vertex_groups.new(name='back_leg_r')
_vg = ob_plane_002.vertex_groups.new(name='back_lower_leg_r')
for _i, _w in zip([0, 1, 2, 3, 4, 5, 6, 7], [0.0, 0.0, 0.0, 0.0, 0.0, 0.0, 0.0, 0.0]): _vg.add([_i], _w, 'REPLACE')
_vg = ob_plane_002.vertex_groups.new(name='back_foot_r')
_vg = ob_plane_002.vertex_groups.new(name='back_leg_l')
_vg = ob_plane_002.vertex_groups.new(name='back_lower_leg_l')
_vg = ob_plane_002.vertex_groups.new(name='back_foot_l')
_vg = ob_plane_002.vertex_groups.new(name='toof')
for _i, _w in zip([0, 1, 2, 3, 4, 5, 6, 7], [0.5388, 0.7864, 0.9679, 0.9768, 0.7098, 0.8092, 0.9719, 0.9769]): _vg.add([_i], _w, 'REPLACE')
_vg = ob_plane_002.vertex_groups.new(name='rear_body')
_vg = ob_plane_002.vertex_groups.new(name='back_leg_r')
_vg = ob_plane_002.vertex_groups.new(name='back_foot_r')
_vg = ob_plane_002.vertex_groups.new(name='back_leg_l')
_vg = ob_plane_002.vertex_groups.new(name='back_foot_l')
_vg = ob_plane_002.vertex_groups.new(name='tail')
_m = ob_plane_002.modifiers.new('Mirror', 'MIRROR')
_m.use_axis = (False, False, True)
_m.merge_threshold = 0.02
_m = ob_plane_002.modifiers.new('Armature', 'ARMATURE')
_m.object = ob_skel

# ---- collection membership
col_collection.objects.link(ob_plane_001)
col_collection.objects.link(ob_idle)
col_collection.objects.link(ob_skel)
col_collection.objects.link(ob_plane_002)

# ---- scene / render settings (as saved in the file)
scene.frame_start = 0; scene.frame_end = 20; scene.frame_set(16)
scene.render.engine = 'BLENDER_EEVEE_NEXT'
scene.cycles.sampling_pattern = 'TABULATED_SOBOL'
scene.cycles.use_light_tree = False
scene.view_settings.view_transform = 'Standard'
bpy.context.view_layer.update()

# ---- added for rendering (the .blend has no active camera and no usable light): camera, sun
cam_auto = bpy.data.cameras.new('AutoCamera')
cam_auto.lens = 50.0
cam_auto.sensor_width = 36.0
cam_auto.clip_end = 1000.0
ob_auto_camera = bpy.data.objects.new('AutoCamera', cam_auto)
scene.collection.objects.link(ob_auto_camera)
ob_auto_camera.location = (6.58036, -7.87203, 7.13872)
ob_auto_camera.rotation_euler = (1.09748, -7.21219e-08, 0.694738)
scene.camera = ob_auto_camera
light_auto_sun = bpy.data.lights.new('AutoSun', 'SUN')
light_auto_sun.energy = 3.0
light_auto_sun.angle = 0.0523599
ob_auto_sun = bpy.data.objects.new('AutoSun', light_auto_sun)
scene.collection.objects.link(ob_auto_sun)
ob_auto_sun.rotation_euler = (0.872665, 0.174533, 0.523599)
bpy.context.view_layer.update()
